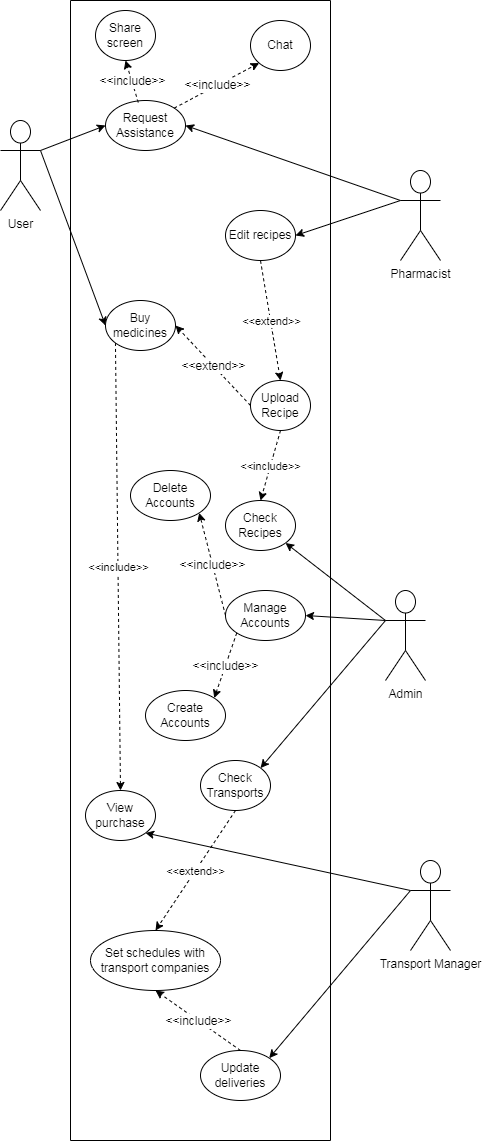

The diagram above was exported from draw.io. Its source (the exported page's mxGraphModel, read from the mxfile embedded in the PNG):
<mxGraphModel dx="914" dy="447" grid="1" gridSize="10" guides="1" tooltips="1" connect="1" arrows="1" fold="1" page="1" pageScale="1" pageWidth="850" pageHeight="1100" math="0" shadow="0">
  <root>
    <mxCell id="0" />
    <mxCell id="1" parent="0" />
    <mxCell id="DqKlzocytAJNGCdSqwo8-207" value="User" style="shape=umlActor;verticalLabelPosition=bottom;verticalAlign=top;html=1;outlineConnect=0;" vertex="1" parent="1">
      <mxGeometry x="260" y="430" width="40" height="90" as="geometry" />
    </mxCell>
    <mxCell id="DqKlzocytAJNGCdSqwo8-208" value="" style="endArrow=classic;html=1;rounded=0;exitX=1;exitY=0.3333333333333333;exitDx=0;exitDy=0;exitPerimeter=0;entryX=0;entryY=0.5;entryDx=0;entryDy=0;" edge="1" parent="1" source="DqKlzocytAJNGCdSqwo8-207" target="DqKlzocytAJNGCdSqwo8-220">
      <mxGeometry width="50" height="50" relative="1" as="geometry">
        <mxPoint x="420" y="480" as="sourcePoint" />
        <mxPoint x="470" y="430" as="targetPoint" />
      </mxGeometry>
    </mxCell>
    <mxCell id="DqKlzocytAJNGCdSqwo8-209" value="" style="endArrow=classic;html=1;rounded=0;exitX=1;exitY=0.3333333333333333;exitDx=0;exitDy=0;exitPerimeter=0;entryX=0;entryY=0.5;entryDx=0;entryDy=0;" edge="1" parent="1" source="DqKlzocytAJNGCdSqwo8-207" target="DqKlzocytAJNGCdSqwo8-212">
      <mxGeometry width="50" height="50" relative="1" as="geometry">
        <mxPoint x="430" y="490" as="sourcePoint" />
        <mxPoint x="480" y="440" as="targetPoint" />
      </mxGeometry>
    </mxCell>
    <mxCell id="DqKlzocytAJNGCdSqwo8-210" value="" style="swimlane;startSize=0;" vertex="1" parent="1">
      <mxGeometry x="330" y="310" width="260" height="1140" as="geometry">
        <mxRectangle x="120" y="20" width="50" height="40" as="alternateBounds" />
      </mxGeometry>
    </mxCell>
    <mxCell id="DqKlzocytAJNGCdSqwo8-211" value="Upload Recipe" style="ellipse;whiteSpace=wrap;html=1;" vertex="1" parent="DqKlzocytAJNGCdSqwo8-210">
      <mxGeometry x="180" y="380" width="60" height="50" as="geometry" />
    </mxCell>
    <mxCell id="DqKlzocytAJNGCdSqwo8-212" value="Request Assistance" style="ellipse;whiteSpace=wrap;html=1;" vertex="1" parent="DqKlzocytAJNGCdSqwo8-210">
      <mxGeometry x="35" y="100" width="80" height="50" as="geometry" />
    </mxCell>
    <mxCell id="DqKlzocytAJNGCdSqwo8-213" value="Chat" style="ellipse;whiteSpace=wrap;html=1;" vertex="1" parent="DqKlzocytAJNGCdSqwo8-210">
      <mxGeometry x="180" y="20" width="60" height="50" as="geometry" />
    </mxCell>
    <mxCell id="DqKlzocytAJNGCdSqwo8-214" value="Share screen" style="ellipse;whiteSpace=wrap;html=1;" vertex="1" parent="DqKlzocytAJNGCdSqwo8-210">
      <mxGeometry x="25" y="10" width="60" height="50" as="geometry" />
    </mxCell>
    <mxCell id="DqKlzocytAJNGCdSqwo8-215" value="" style="endArrow=classic;html=1;rounded=0;exitX=0.41;exitY=0.039;exitDx=0;exitDy=0;entryX=0.5;entryY=1;entryDx=0;entryDy=0;exitPerimeter=0;dashed=1;" edge="1" parent="DqKlzocytAJNGCdSqwo8-210" source="DqKlzocytAJNGCdSqwo8-212" target="DqKlzocytAJNGCdSqwo8-214">
      <mxGeometry relative="1" as="geometry">
        <mxPoint x="100" y="170" as="sourcePoint" />
        <mxPoint x="-10" y="250" as="targetPoint" />
      </mxGeometry>
    </mxCell>
    <mxCell id="DqKlzocytAJNGCdSqwo8-216" value="&lt;span style=&quot;font-size: 12px; background-color: rgb(255, 255, 255);&quot;&gt;&amp;lt;&amp;lt;include&amp;gt;&amp;gt;&lt;/span&gt;" style="edgeLabel;resizable=0;html=1;align=center;verticalAlign=middle;" connectable="0" vertex="1" parent="DqKlzocytAJNGCdSqwo8-215">
      <mxGeometry relative="1" as="geometry" />
    </mxCell>
    <mxCell id="DqKlzocytAJNGCdSqwo8-217" value="" style="endArrow=classic;html=1;rounded=0;entryX=0;entryY=1;entryDx=0;entryDy=0;exitX=1;exitY=0;exitDx=0;exitDy=0;dashed=1;" edge="1" parent="DqKlzocytAJNGCdSqwo8-210" source="DqKlzocytAJNGCdSqwo8-212" target="DqKlzocytAJNGCdSqwo8-213">
      <mxGeometry relative="1" as="geometry">
        <mxPoint x="190" y="60" as="sourcePoint" />
        <mxPoint x="80" y="220" as="targetPoint" />
      </mxGeometry>
    </mxCell>
    <mxCell id="DqKlzocytAJNGCdSqwo8-218" value="&lt;span style=&quot;font-size: 12px; background-color: rgb(255, 255, 255);&quot;&gt;&amp;lt;&amp;lt;include&amp;gt;&amp;gt;&lt;/span&gt;" style="edgeLabel;resizable=0;html=1;align=center;verticalAlign=middle;" connectable="0" vertex="1" parent="DqKlzocytAJNGCdSqwo8-217">
      <mxGeometry relative="1" as="geometry" />
    </mxCell>
    <mxCell id="DqKlzocytAJNGCdSqwo8-219" value="Edit recipes" style="ellipse;whiteSpace=wrap;html=1;" vertex="1" parent="DqKlzocytAJNGCdSqwo8-210">
      <mxGeometry x="155" y="210" width="70" height="50" as="geometry" />
    </mxCell>
    <mxCell id="DqKlzocytAJNGCdSqwo8-220" value="Buy medicines" style="ellipse;whiteSpace=wrap;html=1;" vertex="1" parent="DqKlzocytAJNGCdSqwo8-210">
      <mxGeometry x="35" y="300" width="70" height="50" as="geometry" />
    </mxCell>
    <mxCell id="DqKlzocytAJNGCdSqwo8-221" value="" style="endArrow=classic;html=1;rounded=0;entryX=1;entryY=0.5;entryDx=0;entryDy=0;exitX=0;exitY=0.5;exitDx=0;exitDy=0;dashed=1;" edge="1" parent="DqKlzocytAJNGCdSqwo8-210" source="DqKlzocytAJNGCdSqwo8-211" target="DqKlzocytAJNGCdSqwo8-220">
      <mxGeometry relative="1" as="geometry">
        <mxPoint x="30" y="450" as="sourcePoint" />
        <mxPoint x="40" y="525" as="targetPoint" />
      </mxGeometry>
    </mxCell>
    <mxCell id="DqKlzocytAJNGCdSqwo8-222" value="&lt;span style=&quot;font-size: 12px; background-color: rgb(255, 255, 255);&quot;&gt;&amp;lt;&amp;lt;extend&amp;gt;&amp;gt;&lt;/span&gt;" style="edgeLabel;resizable=0;html=1;align=center;verticalAlign=middle;" connectable="0" vertex="1" parent="DqKlzocytAJNGCdSqwo8-221">
      <mxGeometry relative="1" as="geometry" />
    </mxCell>
    <mxCell id="DqKlzocytAJNGCdSqwo8-223" value="Check Recipes" style="ellipse;whiteSpace=wrap;html=1;" vertex="1" parent="DqKlzocytAJNGCdSqwo8-210">
      <mxGeometry x="155" y="500" width="70" height="50" as="geometry" />
    </mxCell>
    <mxCell id="DqKlzocytAJNGCdSqwo8-224" value="Manage Accounts" style="ellipse;whiteSpace=wrap;html=1;" vertex="1" parent="DqKlzocytAJNGCdSqwo8-210">
      <mxGeometry x="155.00000000000003" y="590" width="80" height="50" as="geometry" />
    </mxCell>
    <mxCell id="DqKlzocytAJNGCdSqwo8-225" value="Create Accounts" style="ellipse;whiteSpace=wrap;html=1;" vertex="1" parent="DqKlzocytAJNGCdSqwo8-210">
      <mxGeometry x="75.00000000000001" y="690" width="80" height="50" as="geometry" />
    </mxCell>
    <mxCell id="DqKlzocytAJNGCdSqwo8-226" value="" style="endArrow=classic;html=1;rounded=0;entryX=1;entryY=0;entryDx=0;entryDy=0;exitX=0;exitY=1;exitDx=0;exitDy=0;dashed=1;" edge="1" parent="DqKlzocytAJNGCdSqwo8-210" source="DqKlzocytAJNGCdSqwo8-224" target="DqKlzocytAJNGCdSqwo8-225">
      <mxGeometry relative="1" as="geometry">
        <mxPoint x="440" y="-720" as="sourcePoint" />
        <mxPoint x="330" y="-560" as="targetPoint" />
      </mxGeometry>
    </mxCell>
    <mxCell id="DqKlzocytAJNGCdSqwo8-227" value="&lt;span style=&quot;font-size: 12px; background-color: rgb(255, 255, 255);&quot;&gt;&amp;lt;&amp;lt;include&amp;gt;&amp;gt;&lt;/span&gt;" style="edgeLabel;resizable=0;html=1;align=center;verticalAlign=middle;" connectable="0" vertex="1" parent="DqKlzocytAJNGCdSqwo8-226">
      <mxGeometry relative="1" as="geometry" />
    </mxCell>
    <mxCell id="DqKlzocytAJNGCdSqwo8-228" value="Check Transports" style="ellipse;whiteSpace=wrap;html=1;" vertex="1" parent="DqKlzocytAJNGCdSqwo8-210">
      <mxGeometry x="130.00000000000003" y="760" width="70" height="50" as="geometry" />
    </mxCell>
    <mxCell id="DqKlzocytAJNGCdSqwo8-229" value="Delete Accounts" style="ellipse;whiteSpace=wrap;html=1;" vertex="1" parent="DqKlzocytAJNGCdSqwo8-210">
      <mxGeometry x="60" y="470" width="80" height="50" as="geometry" />
    </mxCell>
    <mxCell id="DqKlzocytAJNGCdSqwo8-230" value="" style="endArrow=classic;html=1;rounded=0;exitX=0;exitY=0.5;exitDx=0;exitDy=0;entryX=1;entryY=1;entryDx=0;entryDy=0;dashed=1;" edge="1" parent="DqKlzocytAJNGCdSqwo8-210" source="DqKlzocytAJNGCdSqwo8-224" target="DqKlzocytAJNGCdSqwo8-229">
      <mxGeometry relative="1" as="geometry">
        <mxPoint x="350" y="-610" as="sourcePoint" />
        <mxPoint x="240" y="-530" as="targetPoint" />
      </mxGeometry>
    </mxCell>
    <mxCell id="DqKlzocytAJNGCdSqwo8-231" value="&lt;span style=&quot;font-size: 12px; background-color: rgb(255, 255, 255);&quot;&gt;&amp;lt;&amp;lt;include&amp;gt;&amp;gt;&lt;/span&gt;" style="edgeLabel;resizable=0;html=1;align=center;verticalAlign=middle;" connectable="0" vertex="1" parent="DqKlzocytAJNGCdSqwo8-230">
      <mxGeometry relative="1" as="geometry" />
    </mxCell>
    <mxCell id="DqKlzocytAJNGCdSqwo8-232" value="" style="endArrow=classic;html=1;rounded=0;exitX=0.5;exitY=1;exitDx=0;exitDy=0;entryX=0.5;entryY=0;entryDx=0;entryDy=0;dashed=1;" edge="1" parent="DqKlzocytAJNGCdSqwo8-210" source="DqKlzocytAJNGCdSqwo8-219" target="DqKlzocytAJNGCdSqwo8-211">
      <mxGeometry relative="1" as="geometry">
        <mxPoint x="50" y="260" as="sourcePoint" />
        <mxPoint x="150" y="260" as="targetPoint" />
      </mxGeometry>
    </mxCell>
    <mxCell id="DqKlzocytAJNGCdSqwo8-233" value="&amp;lt;&amp;lt;extend&amp;gt;&amp;gt;" style="edgeLabel;resizable=0;html=1;align=center;verticalAlign=middle;" connectable="0" vertex="1" parent="DqKlzocytAJNGCdSqwo8-232">
      <mxGeometry relative="1" as="geometry" />
    </mxCell>
    <mxCell id="DqKlzocytAJNGCdSqwo8-234" value="" style="endArrow=classic;html=1;rounded=0;exitX=0.5;exitY=1;exitDx=0;exitDy=0;entryX=0.5;entryY=0;entryDx=0;entryDy=0;dashed=1;" edge="1" parent="DqKlzocytAJNGCdSqwo8-210" source="DqKlzocytAJNGCdSqwo8-211" target="DqKlzocytAJNGCdSqwo8-223">
      <mxGeometry relative="1" as="geometry">
        <mxPoint x="40" y="500" as="sourcePoint" />
        <mxPoint x="140" y="500" as="targetPoint" />
      </mxGeometry>
    </mxCell>
    <mxCell id="DqKlzocytAJNGCdSqwo8-235" value="&amp;lt;&amp;lt;include&amp;gt;&amp;gt;" style="edgeLabel;resizable=0;html=1;align=center;verticalAlign=middle;labelBackgroundColor=#FFFFFF;" connectable="0" vertex="1" parent="DqKlzocytAJNGCdSqwo8-234">
      <mxGeometry relative="1" as="geometry" />
    </mxCell>
    <mxCell id="DqKlzocytAJNGCdSqwo8-236" value="Update deliveries" style="ellipse;whiteSpace=wrap;html=1;" vertex="1" parent="DqKlzocytAJNGCdSqwo8-210">
      <mxGeometry x="130" y="1050" width="80" height="50" as="geometry" />
    </mxCell>
    <mxCell id="DqKlzocytAJNGCdSqwo8-237" value="Set schedules with transport companies" style="ellipse;whiteSpace=wrap;html=1;" vertex="1" parent="DqKlzocytAJNGCdSqwo8-210">
      <mxGeometry x="20" y="930" width="130" height="60" as="geometry" />
    </mxCell>
    <mxCell id="DqKlzocytAJNGCdSqwo8-238" value="" style="endArrow=classic;html=1;rounded=0;exitX=0.5;exitY=0;exitDx=0;exitDy=0;entryX=0.5;entryY=1;entryDx=0;entryDy=0;dashed=1;" edge="1" parent="DqKlzocytAJNGCdSqwo8-210" source="DqKlzocytAJNGCdSqwo8-236" target="DqKlzocytAJNGCdSqwo8-237">
      <mxGeometry relative="1" as="geometry">
        <mxPoint x="370" y="-610" as="sourcePoint" />
        <mxPoint x="260" y="-530" as="targetPoint" />
      </mxGeometry>
    </mxCell>
    <mxCell id="DqKlzocytAJNGCdSqwo8-239" value="&lt;span style=&quot;font-size: 12px; background-color: rgb(255, 255, 255);&quot;&gt;&amp;lt;&amp;lt;include&amp;gt;&amp;gt;&lt;/span&gt;" style="edgeLabel;resizable=0;html=1;align=center;verticalAlign=middle;" connectable="0" vertex="1" parent="DqKlzocytAJNGCdSqwo8-238">
      <mxGeometry relative="1" as="geometry" />
    </mxCell>
    <mxCell id="DqKlzocytAJNGCdSqwo8-240" value="" style="endArrow=classic;html=1;rounded=0;exitX=0.5;exitY=1;exitDx=0;exitDy=0;entryX=0.5;entryY=0;entryDx=0;entryDy=0;dashed=1;" edge="1" parent="DqKlzocytAJNGCdSqwo8-210" source="DqKlzocytAJNGCdSqwo8-228" target="DqKlzocytAJNGCdSqwo8-237">
      <mxGeometry relative="1" as="geometry">
        <mxPoint x="150" y="870" as="sourcePoint" />
        <mxPoint x="250" y="870" as="targetPoint" />
      </mxGeometry>
    </mxCell>
    <mxCell id="DqKlzocytAJNGCdSqwo8-241" value="&amp;lt;&amp;lt;extend&amp;gt;&amp;gt;" style="edgeLabel;resizable=0;html=1;align=center;verticalAlign=middle;labelBackgroundColor=#FFFFFF;" connectable="0" vertex="1" parent="DqKlzocytAJNGCdSqwo8-240">
      <mxGeometry relative="1" as="geometry" />
    </mxCell>
    <mxCell id="DqKlzocytAJNGCdSqwo8-242" value="View purchase" style="ellipse;whiteSpace=wrap;html=1;" vertex="1" parent="DqKlzocytAJNGCdSqwo8-210">
      <mxGeometry x="15" y="790" width="70" height="50" as="geometry" />
    </mxCell>
    <mxCell id="DqKlzocytAJNGCdSqwo8-243" value="" style="endArrow=classic;html=1;rounded=0;exitX=0;exitY=1;exitDx=0;exitDy=0;entryX=0.5;entryY=0;entryDx=0;entryDy=0;dashed=1;" edge="1" parent="DqKlzocytAJNGCdSqwo8-210" source="DqKlzocytAJNGCdSqwo8-220" target="DqKlzocytAJNGCdSqwo8-242">
      <mxGeometry relative="1" as="geometry">
        <mxPoint x="120" y="590" as="sourcePoint" />
        <mxPoint x="220" y="590" as="targetPoint" />
      </mxGeometry>
    </mxCell>
    <mxCell id="DqKlzocytAJNGCdSqwo8-244" value="&amp;lt;&amp;lt;include&amp;gt;&amp;gt;" style="edgeLabel;resizable=0;html=1;align=center;verticalAlign=middle;labelBackgroundColor=#FFFFFF;" connectable="0" vertex="1" parent="DqKlzocytAJNGCdSqwo8-243">
      <mxGeometry relative="1" as="geometry" />
    </mxCell>
    <mxCell id="DqKlzocytAJNGCdSqwo8-245" value="Pharmacist" style="shape=umlActor;verticalLabelPosition=bottom;verticalAlign=top;html=1;outlineConnect=0;" vertex="1" parent="1">
      <mxGeometry x="660" y="480" width="40" height="90" as="geometry" />
    </mxCell>
    <mxCell id="DqKlzocytAJNGCdSqwo8-246" value="" style="endArrow=classic;html=1;rounded=0;entryX=1;entryY=0.5;entryDx=0;entryDy=0;exitX=0;exitY=0.3333333333333333;exitDx=0;exitDy=0;exitPerimeter=0;" edge="1" parent="1" source="DqKlzocytAJNGCdSqwo8-245" target="DqKlzocytAJNGCdSqwo8-212">
      <mxGeometry width="50" height="50" relative="1" as="geometry">
        <mxPoint x="550" y="580" as="sourcePoint" />
        <mxPoint x="600" y="530" as="targetPoint" />
      </mxGeometry>
    </mxCell>
    <mxCell id="DqKlzocytAJNGCdSqwo8-247" value="" style="endArrow=classic;html=1;rounded=0;entryX=1;entryY=0.5;entryDx=0;entryDy=0;exitX=0;exitY=0.3333333333333333;exitDx=0;exitDy=0;exitPerimeter=0;" edge="1" parent="1" source="DqKlzocytAJNGCdSqwo8-245" target="DqKlzocytAJNGCdSqwo8-219">
      <mxGeometry width="50" height="50" relative="1" as="geometry">
        <mxPoint x="680" y="540" as="sourcePoint" />
        <mxPoint x="600" y="500" as="targetPoint" />
      </mxGeometry>
    </mxCell>
    <mxCell id="DqKlzocytAJNGCdSqwo8-248" value="Admin" style="shape=umlActor;verticalLabelPosition=bottom;verticalAlign=top;html=1;outlineConnect=0;" vertex="1" parent="1">
      <mxGeometry x="645" y="900" width="40" height="90" as="geometry" />
    </mxCell>
    <mxCell id="DqKlzocytAJNGCdSqwo8-249" value="" style="endArrow=classic;html=1;rounded=0;entryX=1;entryY=0;entryDx=0;entryDy=0;" edge="1" parent="1" target="DqKlzocytAJNGCdSqwo8-228">
      <mxGeometry width="50" height="50" relative="1" as="geometry">
        <mxPoint x="645" y="930" as="sourcePoint" />
        <mxPoint x="865" y="900" as="targetPoint" />
      </mxGeometry>
    </mxCell>
    <mxCell id="DqKlzocytAJNGCdSqwo8-250" value="" style="endArrow=classic;html=1;rounded=0;exitX=0;exitY=0.3333333333333333;exitDx=0;exitDy=0;exitPerimeter=0;entryX=1;entryY=0.5;entryDx=0;entryDy=0;" edge="1" parent="1" source="DqKlzocytAJNGCdSqwo8-248" target="DqKlzocytAJNGCdSqwo8-224">
      <mxGeometry width="50" height="50" relative="1" as="geometry">
        <mxPoint x="825" y="960" as="sourcePoint" />
        <mxPoint x="875" y="910" as="targetPoint" />
      </mxGeometry>
    </mxCell>
    <mxCell id="DqKlzocytAJNGCdSqwo8-251" value="" style="endArrow=classic;html=1;rounded=0;entryX=1;entryY=1;entryDx=0;entryDy=0;" edge="1" parent="1" target="DqKlzocytAJNGCdSqwo8-223">
      <mxGeometry width="50" height="50" relative="1" as="geometry">
        <mxPoint x="645" y="930" as="sourcePoint" />
        <mxPoint x="905" y="1095" as="targetPoint" />
      </mxGeometry>
    </mxCell>
    <mxCell id="DqKlzocytAJNGCdSqwo8-252" value="Transport Manager" style="shape=umlActor;verticalLabelPosition=bottom;verticalAlign=top;html=1;outlineConnect=0;" vertex="1" parent="1">
      <mxGeometry x="670" y="1170" width="40" height="90" as="geometry" />
    </mxCell>
    <mxCell id="DqKlzocytAJNGCdSqwo8-253" value="" style="endArrow=classic;html=1;rounded=0;exitX=0;exitY=0.3333333333333333;exitDx=0;exitDy=0;exitPerimeter=0;entryX=1;entryY=0;entryDx=0;entryDy=0;" edge="1" parent="1" source="DqKlzocytAJNGCdSqwo8-252" target="DqKlzocytAJNGCdSqwo8-236">
      <mxGeometry width="50" height="50" relative="1" as="geometry">
        <mxPoint x="830" y="1240" as="sourcePoint" />
        <mxPoint x="880" y="1190" as="targetPoint" />
      </mxGeometry>
    </mxCell>
    <mxCell id="DqKlzocytAJNGCdSqwo8-254" value="" style="endArrow=classic;html=1;rounded=0;entryX=1;entryY=1;entryDx=0;entryDy=0;exitX=0;exitY=0.3333333333333333;exitDx=0;exitDy=0;exitPerimeter=0;" edge="1" parent="1" source="DqKlzocytAJNGCdSqwo8-252" target="DqKlzocytAJNGCdSqwo8-242">
      <mxGeometry width="50" height="50" relative="1" as="geometry">
        <mxPoint x="700" y="1410" as="sourcePoint" />
        <mxPoint x="920" y="1250" as="targetPoint" />
      </mxGeometry>
    </mxCell>
  </root>
</mxGraphModel>